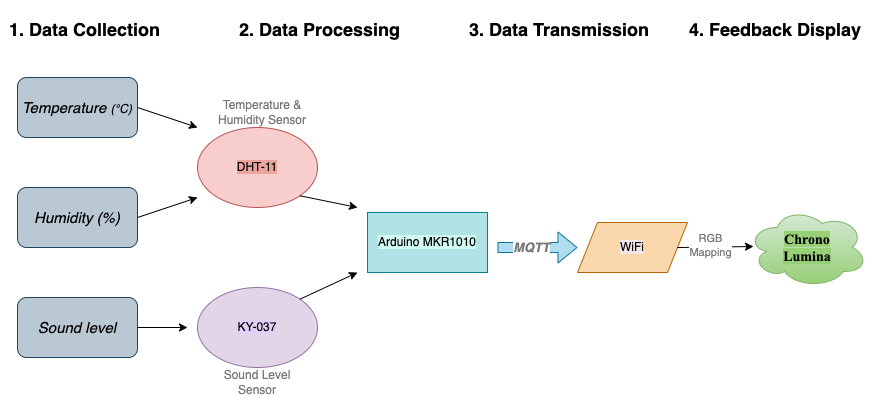

The diagram above was exported from draw.io. Its source (the exported page's mxGraphModel, read from the mxfile embedded in the PNG):
<mxGraphModel dx="939" dy="523" grid="1" gridSize="10" guides="1" tooltips="1" connect="1" arrows="1" fold="1" page="1" pageScale="1" pageWidth="827" pageHeight="1169" math="0" shadow="0">
  <root>
    <mxCell id="WIyWlLk6GJQsqaUBKTNV-0" />
    <mxCell id="WIyWlLk6GJQsqaUBKTNV-1" parent="WIyWlLk6GJQsqaUBKTNV-0" />
    <mxCell id="2hc2QJB017pPcLUL9hyb-0" value="&lt;i&gt;&lt;font style=&quot;font-size: 15px;&quot;&gt;Temperature&amp;nbsp;&lt;/font&gt;(°C)&lt;/i&gt;" style="rounded=1;whiteSpace=wrap;html=1;fillColor=#bac8d3;strokeColor=#23445d;" parent="WIyWlLk6GJQsqaUBKTNV-1" vertex="1">
      <mxGeometry x="50" y="110" width="120" height="60" as="geometry" />
    </mxCell>
    <mxCell id="2hc2QJB017pPcLUL9hyb-1" value="&lt;i&gt;&lt;font style=&quot;font-size: 15px;&quot;&gt;Humidity (%)&lt;/font&gt;&lt;/i&gt;" style="rounded=1;whiteSpace=wrap;html=1;fillColor=#bac8d3;strokeColor=#23445d;" parent="WIyWlLk6GJQsqaUBKTNV-1" vertex="1">
      <mxGeometry x="50" y="220" width="120" height="60" as="geometry" />
    </mxCell>
    <mxCell id="2hc2QJB017pPcLUL9hyb-2" value="&lt;i&gt;&lt;font style=&quot;font-size: 15px;&quot;&gt;Sound level&lt;/font&gt;&lt;/i&gt;" style="rounded=1;whiteSpace=wrap;html=1;fillColor=#bac8d3;strokeColor=#23445d;gradientColor=none;" parent="WIyWlLk6GJQsqaUBKTNV-1" vertex="1">
      <mxGeometry x="50" y="330" width="120" height="60" as="geometry" />
    </mxCell>
    <mxCell id="2hc2QJB017pPcLUL9hyb-7" value="&lt;span style=&quot;background-color: rgb(236, 165, 157);&quot;&gt;DHT-11&lt;/span&gt;" style="ellipse;whiteSpace=wrap;html=1;fillColor=#f8cecc;strokeColor=#b85450;" parent="WIyWlLk6GJQsqaUBKTNV-1" vertex="1">
      <mxGeometry x="230" y="160" width="120" height="80" as="geometry" />
    </mxCell>
    <mxCell id="2hc2QJB017pPcLUL9hyb-8" value="&lt;span style=&quot;background-color: rgb(227, 205, 249);&quot;&gt;KY-037&lt;/span&gt;" style="ellipse;whiteSpace=wrap;html=1;fillColor=#e1d5e7;strokeColor=#9673a6;" parent="WIyWlLk6GJQsqaUBKTNV-1" vertex="1">
      <mxGeometry x="230" y="320" width="120" height="80" as="geometry" />
    </mxCell>
    <mxCell id="2hc2QJB017pPcLUL9hyb-9" value="" style="endArrow=classic;html=1;rounded=0;exitX=1;exitY=0.5;exitDx=0;exitDy=0;" parent="WIyWlLk6GJQsqaUBKTNV-1" source="2hc2QJB017pPcLUL9hyb-2" edge="1">
      <mxGeometry width="50" height="50" relative="1" as="geometry">
        <mxPoint x="390" y="340" as="sourcePoint" />
        <mxPoint x="220" y="360" as="targetPoint" />
      </mxGeometry>
    </mxCell>
    <mxCell id="2hc2QJB017pPcLUL9hyb-10" value="" style="endArrow=classic;html=1;rounded=0;exitX=1;exitY=0.5;exitDx=0;exitDy=0;" parent="WIyWlLk6GJQsqaUBKTNV-1" source="2hc2QJB017pPcLUL9hyb-1" edge="1">
      <mxGeometry width="50" height="50" relative="1" as="geometry">
        <mxPoint x="390" y="340" as="sourcePoint" />
        <mxPoint x="230" y="230" as="targetPoint" />
      </mxGeometry>
    </mxCell>
    <mxCell id="2hc2QJB017pPcLUL9hyb-11" value="" style="endArrow=classic;html=1;rounded=0;exitX=1;exitY=0.5;exitDx=0;exitDy=0;" parent="WIyWlLk6GJQsqaUBKTNV-1" source="2hc2QJB017pPcLUL9hyb-0" edge="1">
      <mxGeometry width="50" height="50" relative="1" as="geometry">
        <mxPoint x="390" y="340" as="sourcePoint" />
        <mxPoint x="230" y="160" as="targetPoint" />
      </mxGeometry>
    </mxCell>
    <mxCell id="2hc2QJB017pPcLUL9hyb-12" value="&lt;span style=&quot;background-color: rgb(210, 249, 241);&quot;&gt;Arduino MKR1010&lt;/span&gt;" style="rounded=0;whiteSpace=wrap;html=1;fillColor=#b0e3e6;strokeColor=#0e8088;" parent="WIyWlLk6GJQsqaUBKTNV-1" vertex="1">
      <mxGeometry x="400" y="245" width="120" height="60" as="geometry" />
    </mxCell>
    <mxCell id="2hc2QJB017pPcLUL9hyb-15" value="" style="endArrow=classic;html=1;rounded=0;exitX=1;exitY=1;exitDx=0;exitDy=0;" parent="WIyWlLk6GJQsqaUBKTNV-1" source="2hc2QJB017pPcLUL9hyb-7" edge="1">
      <mxGeometry width="50" height="50" relative="1" as="geometry">
        <mxPoint x="390" y="340" as="sourcePoint" />
        <mxPoint x="390" y="240" as="targetPoint" />
      </mxGeometry>
    </mxCell>
    <mxCell id="2hc2QJB017pPcLUL9hyb-16" value="" style="endArrow=classic;html=1;rounded=0;exitX=1;exitY=0;exitDx=0;exitDy=0;" parent="WIyWlLk6GJQsqaUBKTNV-1" source="2hc2QJB017pPcLUL9hyb-8" edge="1">
      <mxGeometry width="50" height="50" relative="1" as="geometry">
        <mxPoint x="390" y="340" as="sourcePoint" />
        <mxPoint x="390" y="305" as="targetPoint" />
      </mxGeometry>
    </mxCell>
    <mxCell id="2hc2QJB017pPcLUL9hyb-18" value="&lt;span style=&quot;background-color: rgb(244, 231, 231);&quot;&gt;WiFi&lt;/span&gt;" style="shape=parallelogram;perimeter=parallelogramPerimeter;whiteSpace=wrap;html=1;fixedSize=1;fillColor=#fad7ac;strokeColor=#b46504;" parent="WIyWlLk6GJQsqaUBKTNV-1" vertex="1">
      <mxGeometry x="610" y="255" width="110" height="50" as="geometry" />
    </mxCell>
    <mxCell id="2hc2QJB017pPcLUL9hyb-19" value="" style="shape=flexArrow;endArrow=classic;html=1;rounded=0;fillColor=#b1ddf0;strokeColor=#10739e;" parent="WIyWlLk6GJQsqaUBKTNV-1" edge="1">
      <mxGeometry width="50" height="50" relative="1" as="geometry">
        <mxPoint x="530" y="280" as="sourcePoint" />
        <mxPoint x="610" y="280" as="targetPoint" />
      </mxGeometry>
    </mxCell>
    <mxCell id="2hc2QJB017pPcLUL9hyb-20" value="&lt;h3&gt;&lt;b&gt;&lt;i&gt;&lt;font color=&quot;#787878&quot;&gt;MQTT&lt;/font&gt;&lt;/i&gt;&lt;/b&gt;&lt;/h3&gt;" style="edgeLabel;html=1;align=center;verticalAlign=middle;resizable=0;points=[];" parent="2hc2QJB017pPcLUL9hyb-19" vertex="1" connectable="0">
      <mxGeometry x="-0.1636" y="1" relative="1" as="geometry">
        <mxPoint as="offset" />
      </mxGeometry>
    </mxCell>
    <mxCell id="2hc2QJB017pPcLUL9hyb-25" value="" style="endArrow=classic;html=1;rounded=0;exitX=1;exitY=0.5;exitDx=0;exitDy=0;entryX=0.05;entryY=0.488;entryDx=0;entryDy=0;entryPerimeter=0;" parent="WIyWlLk6GJQsqaUBKTNV-1" source="2hc2QJB017pPcLUL9hyb-18" target="2hc2QJB017pPcLUL9hyb-26" edge="1">
      <mxGeometry width="50" height="50" relative="1" as="geometry">
        <mxPoint x="390" y="340" as="sourcePoint" />
        <mxPoint x="760" y="280" as="targetPoint" />
      </mxGeometry>
    </mxCell>
    <mxCell id="vNeZF48WFhRSh0eRnWl9-13" value="&lt;font color=&quot;#787878&quot;&gt;RGB&lt;/font&gt;&lt;div&gt;&lt;font color=&quot;#787878&quot;&gt;Mapping&lt;/font&gt;&lt;/div&gt;" style="edgeLabel;html=1;align=center;verticalAlign=middle;resizable=0;points=[];" parent="2hc2QJB017pPcLUL9hyb-25" vertex="1" connectable="0">
      <mxGeometry x="-0.1333" y="2" relative="1" as="geometry">
        <mxPoint as="offset" />
      </mxGeometry>
    </mxCell>
    <mxCell id="2hc2QJB017pPcLUL9hyb-26" value="&lt;h3&gt;&lt;span style=&quot;background-color: rgb(151, 208, 119);&quot;&gt;&lt;font face=&quot;Times New Roman&quot;&gt;Chrono&lt;br&gt;&lt;/font&gt;&lt;font face=&quot;Times New Roman&quot;&gt;Lumina&lt;/font&gt;&lt;/span&gt;&lt;/h3&gt;" style="ellipse;shape=cloud;whiteSpace=wrap;html=1;fillColor=#d5e8d4;strokeColor=#82b366;gradientColor=#97d077;" parent="WIyWlLk6GJQsqaUBKTNV-1" vertex="1">
      <mxGeometry x="780" y="240" width="120" height="80" as="geometry" />
    </mxCell>
    <mxCell id="vNeZF48WFhRSh0eRnWl9-2" value="&lt;font color=&quot;#787878&quot;&gt;Temperature &amp;amp; Humidity Sensor&lt;/font&gt;" style="text;html=1;align=center;verticalAlign=middle;whiteSpace=wrap;rounded=0;" parent="WIyWlLk6GJQsqaUBKTNV-1" vertex="1">
      <mxGeometry x="245" y="130" width="100" height="30" as="geometry" />
    </mxCell>
    <mxCell id="vNeZF48WFhRSh0eRnWl9-3" value="&lt;font color=&quot;#787878&quot;&gt;Sound Level Sensor&lt;/font&gt;" style="text;html=1;align=center;verticalAlign=middle;whiteSpace=wrap;rounded=0;" parent="WIyWlLk6GJQsqaUBKTNV-1" vertex="1">
      <mxGeometry x="245" y="400" width="90" height="30" as="geometry" />
    </mxCell>
    <mxCell id="vNeZF48WFhRSh0eRnWl9-4" value="&lt;h1 style=&quot;margin-top: 0px;&quot;&gt;&lt;font style=&quot;font-size: 18px;&quot;&gt;1. Data Collection&lt;/font&gt;&lt;/h1&gt;" style="text;html=1;whiteSpace=wrap;overflow=hidden;rounded=0;" parent="WIyWlLk6GJQsqaUBKTNV-1" vertex="1">
      <mxGeometry x="40" y="40" width="180" height="60" as="geometry" />
    </mxCell>
    <mxCell id="vNeZF48WFhRSh0eRnWl9-5" value="&lt;h1 style=&quot;margin-top: 0px;&quot;&gt;&lt;font style=&quot;font-size: 18px;&quot;&gt;2. Data Processing&lt;/font&gt;&lt;/h1&gt;" style="text;html=1;whiteSpace=wrap;overflow=hidden;rounded=0;" parent="WIyWlLk6GJQsqaUBKTNV-1" vertex="1">
      <mxGeometry x="270" y="40" width="220" height="40" as="geometry" />
    </mxCell>
    <mxCell id="vNeZF48WFhRSh0eRnWl9-6" value="&lt;h1 style=&quot;margin-top: 0px;&quot;&gt;&lt;font style=&quot;font-size: 18px;&quot;&gt;3. Data Transmission&lt;/font&gt;&lt;/h1&gt;" style="text;html=1;whiteSpace=wrap;overflow=hidden;rounded=0;" parent="WIyWlLk6GJQsqaUBKTNV-1" vertex="1">
      <mxGeometry x="500" y="40" width="190" height="45" as="geometry" />
    </mxCell>
    <mxCell id="vNeZF48WFhRSh0eRnWl9-7" value="&lt;h1 style=&quot;margin-top: 0px;&quot;&gt;&lt;font style=&quot;font-size: 18px;&quot;&gt;4. Feedback Display&lt;/font&gt;&lt;/h1&gt;" style="text;html=1;whiteSpace=wrap;overflow=hidden;rounded=0;" parent="WIyWlLk6GJQsqaUBKTNV-1" vertex="1">
      <mxGeometry x="720" y="40" width="190" height="40" as="geometry" />
    </mxCell>
  </root>
</mxGraphModel>